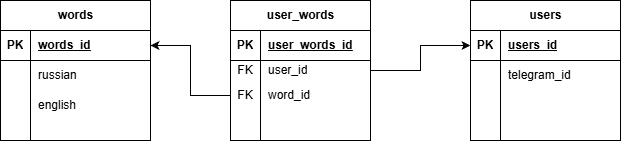

The diagram above was exported from draw.io. Its source (the exported page's mxGraphModel, read from the mxfile embedded in the PNG):
<mxGraphModel dx="1617" dy="794" grid="1" gridSize="10" guides="1" tooltips="1" connect="1" arrows="1" fold="1" page="1" pageScale="1" pageWidth="1169" pageHeight="827" math="0" shadow="0">
  <root>
    <mxCell id="0" />
    <mxCell id="1" parent="0" />
    <mxCell id="8k3cHayYxkxVY8OzJ3bJ-1" parent="1" style="shape=table;startSize=30;container=1;collapsible=1;childLayout=tableLayout;fixedRows=1;rowLines=0;fontStyle=1;align=center;resizeLast=1;html=1;" value="words" vertex="1">
      <mxGeometry height="140" width="150" x="90" y="70" as="geometry" />
    </mxCell>
    <mxCell id="8k3cHayYxkxVY8OzJ3bJ-2" parent="8k3cHayYxkxVY8OzJ3bJ-1" style="shape=tableRow;horizontal=0;startSize=0;swimlaneHead=0;swimlaneBody=0;fillColor=none;collapsible=0;dropTarget=0;points=[[0,0.5],[1,0.5]];portConstraint=eastwest;top=0;left=0;right=0;bottom=1;" value="" vertex="1">
      <mxGeometry height="30" width="150" y="30" as="geometry" />
    </mxCell>
    <mxCell id="8k3cHayYxkxVY8OzJ3bJ-3" parent="8k3cHayYxkxVY8OzJ3bJ-2" style="shape=partialRectangle;connectable=0;fillColor=none;top=0;left=0;bottom=0;right=0;fontStyle=1;overflow=hidden;whiteSpace=wrap;html=1;" value="PK" vertex="1">
      <mxGeometry height="30" width="30" as="geometry">
        <mxRectangle height="30" width="30" as="alternateBounds" />
      </mxGeometry>
    </mxCell>
    <mxCell id="8k3cHayYxkxVY8OzJ3bJ-4" parent="8k3cHayYxkxVY8OzJ3bJ-2" style="shape=partialRectangle;connectable=0;fillColor=none;top=0;left=0;bottom=0;right=0;align=left;spacingLeft=6;fontStyle=5;overflow=hidden;whiteSpace=wrap;html=1;" value="words_id" vertex="1">
      <mxGeometry height="30" width="120" x="30" as="geometry">
        <mxRectangle height="30" width="120" as="alternateBounds" />
      </mxGeometry>
    </mxCell>
    <mxCell id="8k3cHayYxkxVY8OzJ3bJ-5" parent="8k3cHayYxkxVY8OzJ3bJ-1" style="shape=tableRow;horizontal=0;startSize=0;swimlaneHead=0;swimlaneBody=0;fillColor=none;collapsible=0;dropTarget=0;points=[[0,0.5],[1,0.5]];portConstraint=eastwest;top=0;left=0;right=0;bottom=0;" value="" vertex="1">
      <mxGeometry height="30" width="150" y="60" as="geometry" />
    </mxCell>
    <mxCell id="8k3cHayYxkxVY8OzJ3bJ-6" parent="8k3cHayYxkxVY8OzJ3bJ-5" style="shape=partialRectangle;connectable=0;fillColor=none;top=0;left=0;bottom=0;right=0;editable=1;overflow=hidden;whiteSpace=wrap;html=1;" value="" vertex="1">
      <mxGeometry height="30" width="30" as="geometry">
        <mxRectangle height="30" width="30" as="alternateBounds" />
      </mxGeometry>
    </mxCell>
    <mxCell id="8k3cHayYxkxVY8OzJ3bJ-7" parent="8k3cHayYxkxVY8OzJ3bJ-5" style="shape=partialRectangle;connectable=0;fillColor=none;top=0;left=0;bottom=0;right=0;align=left;spacingLeft=6;overflow=hidden;whiteSpace=wrap;html=1;" value="russian" vertex="1">
      <mxGeometry height="30" width="120" x="30" as="geometry">
        <mxRectangle height="30" width="120" as="alternateBounds" />
      </mxGeometry>
    </mxCell>
    <mxCell id="8k3cHayYxkxVY8OzJ3bJ-8" parent="8k3cHayYxkxVY8OzJ3bJ-1" style="shape=tableRow;horizontal=0;startSize=0;swimlaneHead=0;swimlaneBody=0;fillColor=none;collapsible=0;dropTarget=0;points=[[0,0.5],[1,0.5]];portConstraint=eastwest;top=0;left=0;right=0;bottom=0;" value="" vertex="1">
      <mxGeometry height="30" width="150" y="90" as="geometry" />
    </mxCell>
    <mxCell id="8k3cHayYxkxVY8OzJ3bJ-9" parent="8k3cHayYxkxVY8OzJ3bJ-8" style="shape=partialRectangle;connectable=0;fillColor=none;top=0;left=0;bottom=0;right=0;editable=1;overflow=hidden;whiteSpace=wrap;html=1;" value="" vertex="1">
      <mxGeometry height="30" width="30" as="geometry">
        <mxRectangle height="30" width="30" as="alternateBounds" />
      </mxGeometry>
    </mxCell>
    <mxCell id="8k3cHayYxkxVY8OzJ3bJ-10" parent="8k3cHayYxkxVY8OzJ3bJ-8" style="shape=partialRectangle;connectable=0;fillColor=none;top=0;left=0;bottom=0;right=0;align=left;spacingLeft=6;overflow=hidden;whiteSpace=wrap;html=1;" value="english" vertex="1">
      <mxGeometry height="30" width="120" x="30" as="geometry">
        <mxRectangle height="30" width="120" as="alternateBounds" />
      </mxGeometry>
    </mxCell>
    <mxCell id="8k3cHayYxkxVY8OzJ3bJ-11" parent="8k3cHayYxkxVY8OzJ3bJ-1" style="shape=tableRow;horizontal=0;startSize=0;swimlaneHead=0;swimlaneBody=0;fillColor=none;collapsible=0;dropTarget=0;points=[[0,0.5],[1,0.5]];portConstraint=eastwest;top=0;left=0;right=0;bottom=0;" value="" vertex="1">
      <mxGeometry height="20" width="150" y="120" as="geometry" />
    </mxCell>
    <mxCell id="8k3cHayYxkxVY8OzJ3bJ-12" parent="8k3cHayYxkxVY8OzJ3bJ-11" style="shape=partialRectangle;connectable=0;fillColor=none;top=0;left=0;bottom=0;right=0;editable=1;overflow=hidden;whiteSpace=wrap;html=1;" value="" vertex="1">
      <mxGeometry height="20" width="30" as="geometry">
        <mxRectangle height="20" width="30" as="alternateBounds" />
      </mxGeometry>
    </mxCell>
    <mxCell id="8k3cHayYxkxVY8OzJ3bJ-13" parent="8k3cHayYxkxVY8OzJ3bJ-11" style="shape=partialRectangle;connectable=0;fillColor=none;top=0;left=0;bottom=0;right=0;align=left;spacingLeft=6;overflow=hidden;whiteSpace=wrap;html=1;" value="" vertex="1">
      <mxGeometry height="20" width="120" x="30" as="geometry">
        <mxRectangle height="20" width="120" as="alternateBounds" />
      </mxGeometry>
    </mxCell>
    <mxCell id="8k3cHayYxkxVY8OzJ3bJ-14" edge="1" parent="1" source="8k3cHayYxkxVY8OzJ3bJ-15" style="edgeStyle=orthogonalEdgeStyle;rounded=0;orthogonalLoop=1;jettySize=auto;html=1;entryX=0;entryY=0.5;entryDx=0;entryDy=0;" target="8k3cHayYxkxVY8OzJ3bJ-29">
      <mxGeometry relative="1" as="geometry" />
    </mxCell>
    <mxCell id="8k3cHayYxkxVY8OzJ3bJ-15" parent="1" style="shape=table;startSize=30;container=1;collapsible=1;childLayout=tableLayout;fixedRows=1;rowLines=0;fontStyle=1;align=center;resizeLast=1;html=1;" value="user_words" vertex="1">
      <mxGeometry height="140" width="140" x="320" y="70" as="geometry" />
    </mxCell>
    <mxCell id="8k3cHayYxkxVY8OzJ3bJ-16" parent="8k3cHayYxkxVY8OzJ3bJ-15" style="shape=tableRow;horizontal=0;startSize=0;swimlaneHead=0;swimlaneBody=0;fillColor=none;collapsible=0;dropTarget=0;points=[[0,0.5],[1,0.5]];portConstraint=eastwest;top=0;left=0;right=0;bottom=1;" value="" vertex="1">
      <mxGeometry height="30" width="140" y="30" as="geometry" />
    </mxCell>
    <mxCell id="8k3cHayYxkxVY8OzJ3bJ-17" parent="8k3cHayYxkxVY8OzJ3bJ-16" style="shape=partialRectangle;connectable=0;fillColor=none;top=0;left=0;bottom=0;right=0;fontStyle=1;overflow=hidden;whiteSpace=wrap;html=1;" value="PK" vertex="1">
      <mxGeometry height="30" width="30" as="geometry">
        <mxRectangle height="30" width="30" as="alternateBounds" />
      </mxGeometry>
    </mxCell>
    <mxCell id="8k3cHayYxkxVY8OzJ3bJ-18" parent="8k3cHayYxkxVY8OzJ3bJ-16" style="shape=partialRectangle;connectable=0;fillColor=none;top=0;left=0;bottom=0;right=0;align=left;spacingLeft=6;fontStyle=5;overflow=hidden;whiteSpace=wrap;html=1;" value="user_words_id" vertex="1">
      <mxGeometry height="30" width="110" x="30" as="geometry">
        <mxRectangle height="30" width="110" as="alternateBounds" />
      </mxGeometry>
    </mxCell>
    <mxCell id="8k3cHayYxkxVY8OzJ3bJ-19" parent="8k3cHayYxkxVY8OzJ3bJ-15" style="shape=tableRow;horizontal=0;startSize=0;swimlaneHead=0;swimlaneBody=0;fillColor=none;collapsible=0;dropTarget=0;points=[[0,0.5],[1,0.5]];portConstraint=eastwest;top=0;left=0;right=0;bottom=0;" value="" vertex="1">
      <mxGeometry height="20" width="140" y="60" as="geometry" />
    </mxCell>
    <mxCell id="8k3cHayYxkxVY8OzJ3bJ-20" parent="8k3cHayYxkxVY8OzJ3bJ-19" style="shape=partialRectangle;connectable=0;fillColor=none;top=0;left=0;bottom=0;right=0;editable=1;overflow=hidden;whiteSpace=wrap;html=1;" value="FK" vertex="1">
      <mxGeometry height="20" width="30" as="geometry">
        <mxRectangle height="20" width="30" as="alternateBounds" />
      </mxGeometry>
    </mxCell>
    <mxCell id="8k3cHayYxkxVY8OzJ3bJ-21" parent="8k3cHayYxkxVY8OzJ3bJ-19" style="shape=partialRectangle;connectable=0;fillColor=none;top=0;left=0;bottom=0;right=0;align=left;spacingLeft=6;overflow=hidden;whiteSpace=wrap;html=1;" value="user_id" vertex="1">
      <mxGeometry height="20" width="110" x="30" as="geometry">
        <mxRectangle height="20" width="110" as="alternateBounds" />
      </mxGeometry>
    </mxCell>
    <mxCell id="8k3cHayYxkxVY8OzJ3bJ-22" parent="8k3cHayYxkxVY8OzJ3bJ-15" style="shape=tableRow;horizontal=0;startSize=0;swimlaneHead=0;swimlaneBody=0;fillColor=none;collapsible=0;dropTarget=0;points=[[0,0.5],[1,0.5]];portConstraint=eastwest;top=0;left=0;right=0;bottom=0;" value="" vertex="1">
      <mxGeometry height="30" width="140" y="80" as="geometry" />
    </mxCell>
    <mxCell id="8k3cHayYxkxVY8OzJ3bJ-23" parent="8k3cHayYxkxVY8OzJ3bJ-22" style="shape=partialRectangle;connectable=0;fillColor=none;top=0;left=0;bottom=0;right=0;editable=1;overflow=hidden;whiteSpace=wrap;html=1;" value="FK" vertex="1">
      <mxGeometry height="30" width="30" as="geometry">
        <mxRectangle height="30" width="30" as="alternateBounds" />
      </mxGeometry>
    </mxCell>
    <mxCell id="8k3cHayYxkxVY8OzJ3bJ-24" parent="8k3cHayYxkxVY8OzJ3bJ-22" style="shape=partialRectangle;connectable=0;fillColor=none;top=0;left=0;bottom=0;right=0;align=left;spacingLeft=6;overflow=hidden;whiteSpace=wrap;html=1;" value="word_id" vertex="1">
      <mxGeometry height="30" width="110" x="30" as="geometry">
        <mxRectangle height="30" width="110" as="alternateBounds" />
      </mxGeometry>
    </mxCell>
    <mxCell id="8k3cHayYxkxVY8OzJ3bJ-25" parent="8k3cHayYxkxVY8OzJ3bJ-15" style="shape=tableRow;horizontal=0;startSize=0;swimlaneHead=0;swimlaneBody=0;fillColor=none;collapsible=0;dropTarget=0;points=[[0,0.5],[1,0.5]];portConstraint=eastwest;top=0;left=0;right=0;bottom=0;" value="" vertex="1">
      <mxGeometry height="30" width="140" y="110" as="geometry" />
    </mxCell>
    <mxCell id="8k3cHayYxkxVY8OzJ3bJ-26" parent="8k3cHayYxkxVY8OzJ3bJ-25" style="shape=partialRectangle;connectable=0;fillColor=none;top=0;left=0;bottom=0;right=0;editable=1;overflow=hidden;whiteSpace=wrap;html=1;" value="" vertex="1">
      <mxGeometry height="30" width="30" as="geometry">
        <mxRectangle height="30" width="30" as="alternateBounds" />
      </mxGeometry>
    </mxCell>
    <mxCell id="8k3cHayYxkxVY8OzJ3bJ-27" parent="8k3cHayYxkxVY8OzJ3bJ-25" style="shape=partialRectangle;connectable=0;fillColor=none;top=0;left=0;bottom=0;right=0;align=left;spacingLeft=6;overflow=hidden;whiteSpace=wrap;html=1;" value="" vertex="1">
      <mxGeometry height="30" width="110" x="30" as="geometry">
        <mxRectangle height="30" width="110" as="alternateBounds" />
      </mxGeometry>
    </mxCell>
    <mxCell id="8k3cHayYxkxVY8OzJ3bJ-28" parent="1" style="shape=table;startSize=30;container=1;collapsible=1;childLayout=tableLayout;fixedRows=1;rowLines=0;fontStyle=1;align=center;resizeLast=1;html=1;" value="users" vertex="1">
      <mxGeometry height="140" width="150" x="560" y="70" as="geometry" />
    </mxCell>
    <mxCell id="8k3cHayYxkxVY8OzJ3bJ-29" parent="8k3cHayYxkxVY8OzJ3bJ-28" style="shape=tableRow;horizontal=0;startSize=0;swimlaneHead=0;swimlaneBody=0;fillColor=none;collapsible=0;dropTarget=0;points=[[0,0.5],[1,0.5]];portConstraint=eastwest;top=0;left=0;right=0;bottom=1;" value="" vertex="1">
      <mxGeometry height="30" width="150" y="30" as="geometry" />
    </mxCell>
    <mxCell id="8k3cHayYxkxVY8OzJ3bJ-30" parent="8k3cHayYxkxVY8OzJ3bJ-29" style="shape=partialRectangle;connectable=0;fillColor=none;top=0;left=0;bottom=0;right=0;fontStyle=1;overflow=hidden;whiteSpace=wrap;html=1;" value="PK" vertex="1">
      <mxGeometry height="30" width="30" as="geometry">
        <mxRectangle height="30" width="30" as="alternateBounds" />
      </mxGeometry>
    </mxCell>
    <mxCell id="8k3cHayYxkxVY8OzJ3bJ-31" parent="8k3cHayYxkxVY8OzJ3bJ-29" style="shape=partialRectangle;connectable=0;fillColor=none;top=0;left=0;bottom=0;right=0;align=left;spacingLeft=6;fontStyle=5;overflow=hidden;whiteSpace=wrap;html=1;" value="users_id" vertex="1">
      <mxGeometry height="30" width="120" x="30" as="geometry">
        <mxRectangle height="30" width="120" as="alternateBounds" />
      </mxGeometry>
    </mxCell>
    <mxCell id="8k3cHayYxkxVY8OzJ3bJ-32" parent="8k3cHayYxkxVY8OzJ3bJ-28" style="shape=tableRow;horizontal=0;startSize=0;swimlaneHead=0;swimlaneBody=0;fillColor=none;collapsible=0;dropTarget=0;points=[[0,0.5],[1,0.5]];portConstraint=eastwest;top=0;left=0;right=0;bottom=0;" value="" vertex="1">
      <mxGeometry height="30" width="150" y="60" as="geometry" />
    </mxCell>
    <mxCell id="8k3cHayYxkxVY8OzJ3bJ-33" parent="8k3cHayYxkxVY8OzJ3bJ-32" style="shape=partialRectangle;connectable=0;fillColor=none;top=0;left=0;bottom=0;right=0;editable=1;overflow=hidden;whiteSpace=wrap;html=1;" value="" vertex="1">
      <mxGeometry height="30" width="30" as="geometry">
        <mxRectangle height="30" width="30" as="alternateBounds" />
      </mxGeometry>
    </mxCell>
    <mxCell id="8k3cHayYxkxVY8OzJ3bJ-34" parent="8k3cHayYxkxVY8OzJ3bJ-32" style="shape=partialRectangle;connectable=0;fillColor=none;top=0;left=0;bottom=0;right=0;align=left;spacingLeft=6;overflow=hidden;whiteSpace=wrap;html=1;" value="telegram_id" vertex="1">
      <mxGeometry height="30" width="120" x="30" as="geometry">
        <mxRectangle height="30" width="120" as="alternateBounds" />
      </mxGeometry>
    </mxCell>
    <mxCell id="8k3cHayYxkxVY8OzJ3bJ-35" parent="8k3cHayYxkxVY8OzJ3bJ-28" style="shape=tableRow;horizontal=0;startSize=0;swimlaneHead=0;swimlaneBody=0;fillColor=none;collapsible=0;dropTarget=0;points=[[0,0.5],[1,0.5]];portConstraint=eastwest;top=0;left=0;right=0;bottom=0;" value="" vertex="1">
      <mxGeometry height="30" width="150" y="90" as="geometry" />
    </mxCell>
    <mxCell id="8k3cHayYxkxVY8OzJ3bJ-36" parent="8k3cHayYxkxVY8OzJ3bJ-35" style="shape=partialRectangle;connectable=0;fillColor=none;top=0;left=0;bottom=0;right=0;editable=1;overflow=hidden;whiteSpace=wrap;html=1;" value="" vertex="1">
      <mxGeometry height="30" width="30" as="geometry">
        <mxRectangle height="30" width="30" as="alternateBounds" />
      </mxGeometry>
    </mxCell>
    <mxCell id="8k3cHayYxkxVY8OzJ3bJ-37" parent="8k3cHayYxkxVY8OzJ3bJ-35" style="shape=partialRectangle;connectable=0;fillColor=none;top=0;left=0;bottom=0;right=0;align=left;spacingLeft=6;overflow=hidden;whiteSpace=wrap;html=1;" value="" vertex="1">
      <mxGeometry height="30" width="120" x="30" as="geometry">
        <mxRectangle height="30" width="120" as="alternateBounds" />
      </mxGeometry>
    </mxCell>
    <mxCell id="8k3cHayYxkxVY8OzJ3bJ-38" parent="8k3cHayYxkxVY8OzJ3bJ-28" style="shape=tableRow;horizontal=0;startSize=0;swimlaneHead=0;swimlaneBody=0;fillColor=none;collapsible=0;dropTarget=0;points=[[0,0.5],[1,0.5]];portConstraint=eastwest;top=0;left=0;right=0;bottom=0;" value="" vertex="1">
      <mxGeometry height="20" width="150" y="120" as="geometry" />
    </mxCell>
    <mxCell id="8k3cHayYxkxVY8OzJ3bJ-39" parent="8k3cHayYxkxVY8OzJ3bJ-38" style="shape=partialRectangle;connectable=0;fillColor=none;top=0;left=0;bottom=0;right=0;editable=1;overflow=hidden;whiteSpace=wrap;html=1;" value="" vertex="1">
      <mxGeometry height="20" width="30" as="geometry">
        <mxRectangle height="20" width="30" as="alternateBounds" />
      </mxGeometry>
    </mxCell>
    <mxCell id="8k3cHayYxkxVY8OzJ3bJ-40" parent="8k3cHayYxkxVY8OzJ3bJ-38" style="shape=partialRectangle;connectable=0;fillColor=none;top=0;left=0;bottom=0;right=0;align=left;spacingLeft=6;overflow=hidden;whiteSpace=wrap;html=1;" value="" vertex="1">
      <mxGeometry height="20" width="120" x="30" as="geometry">
        <mxRectangle height="20" width="120" as="alternateBounds" />
      </mxGeometry>
    </mxCell>
    <mxCell id="8k3cHayYxkxVY8OzJ3bJ-41" edge="1" parent="1" source="8k3cHayYxkxVY8OzJ3bJ-22" style="edgeStyle=orthogonalEdgeStyle;rounded=0;orthogonalLoop=1;jettySize=auto;html=1;entryX=1;entryY=0.5;entryDx=0;entryDy=0;" target="8k3cHayYxkxVY8OzJ3bJ-2">
      <mxGeometry relative="1" as="geometry" />
    </mxCell>
  </root>
</mxGraphModel>